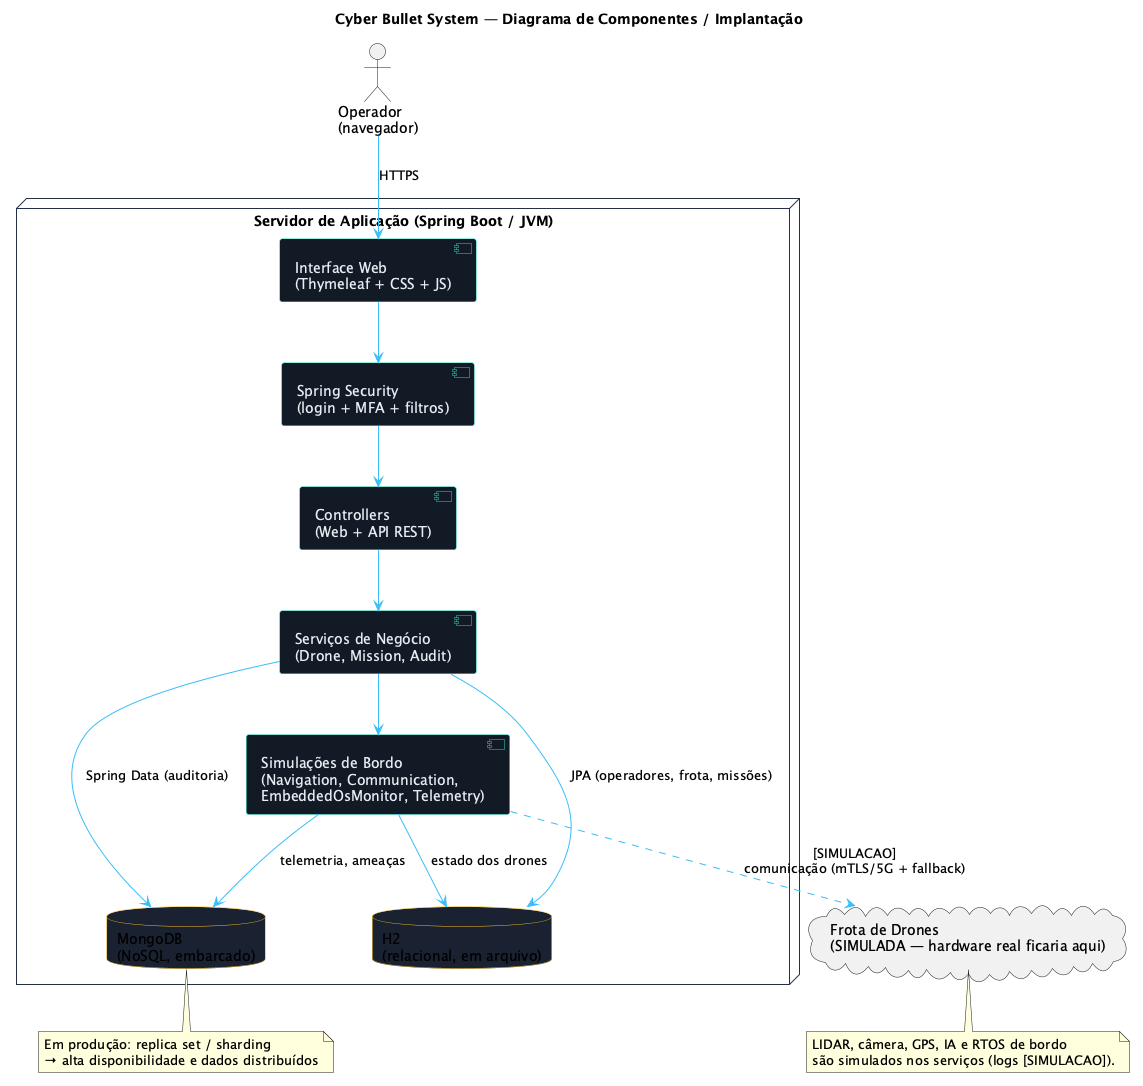

The diagram above was rendered by PlantUML. Its source (embedded in the PNG):
@startuml component
title Cyber Bullet System — Diagrama de Componentes / Implantação

skinparam componentBackgroundColor #131a26
skinparam componentBorderColor #2dd4bf
skinparam componentFontColor #e6edf3
skinparam databaseBackgroundColor #1a2332
skinparam databaseBorderColor #fbbf24
skinparam nodeBorderColor #243044
skinparam ArrowColor #38bdf8
skinparam interfaceBackgroundColor #38bdf8

actor "Operador\n(navegador)" as USER

node "Servidor de Aplicação (Spring Boot / JVM)" {

  component "Interface Web\n(Thymeleaf + CSS + JS)" as WEB
  component "Spring Security\n(login + MFA + filtros)" as SEC
  component "Controllers\n(Web + API REST)" as CTRL
  component "Serviços de Negócio\n(Drone, Mission, Audit)" as SVC
  component "Simulações de Bordo\n(Navigation, Communication,\nEmbeddedOsMonitor, Telemetry)" as SIM

  database "H2\n(relacional, em arquivo)" as H2
  database "MongoDB\n(NoSQL, embarcado)" as MONGO
}

cloud "Frota de Drones\n(SIMULADA — hardware real ficaria aqui)" as DRONES

USER --> WEB : HTTPS
WEB --> SEC
SEC --> CTRL
CTRL --> SVC
SVC --> SIM
SVC --> H2 : JPA (operadores, frota, missões)
SVC --> MONGO : Spring Data (auditoria)
SIM --> MONGO : telemetria, ameaças
SIM --> H2 : estado dos drones
SIM ..> DRONES : [SIMULACAO]\ncomunicação (mTLS/5G + fallback)

note bottom of MONGO
  Em produção: replica set / sharding
  → alta disponibilidade e dados distribuídos
end note
note bottom of DRONES
  LIDAR, câmera, GPS, IA e RTOS de bordo
  são simulados nos serviços (logs [SIMULACAO]).
end note

@enduml